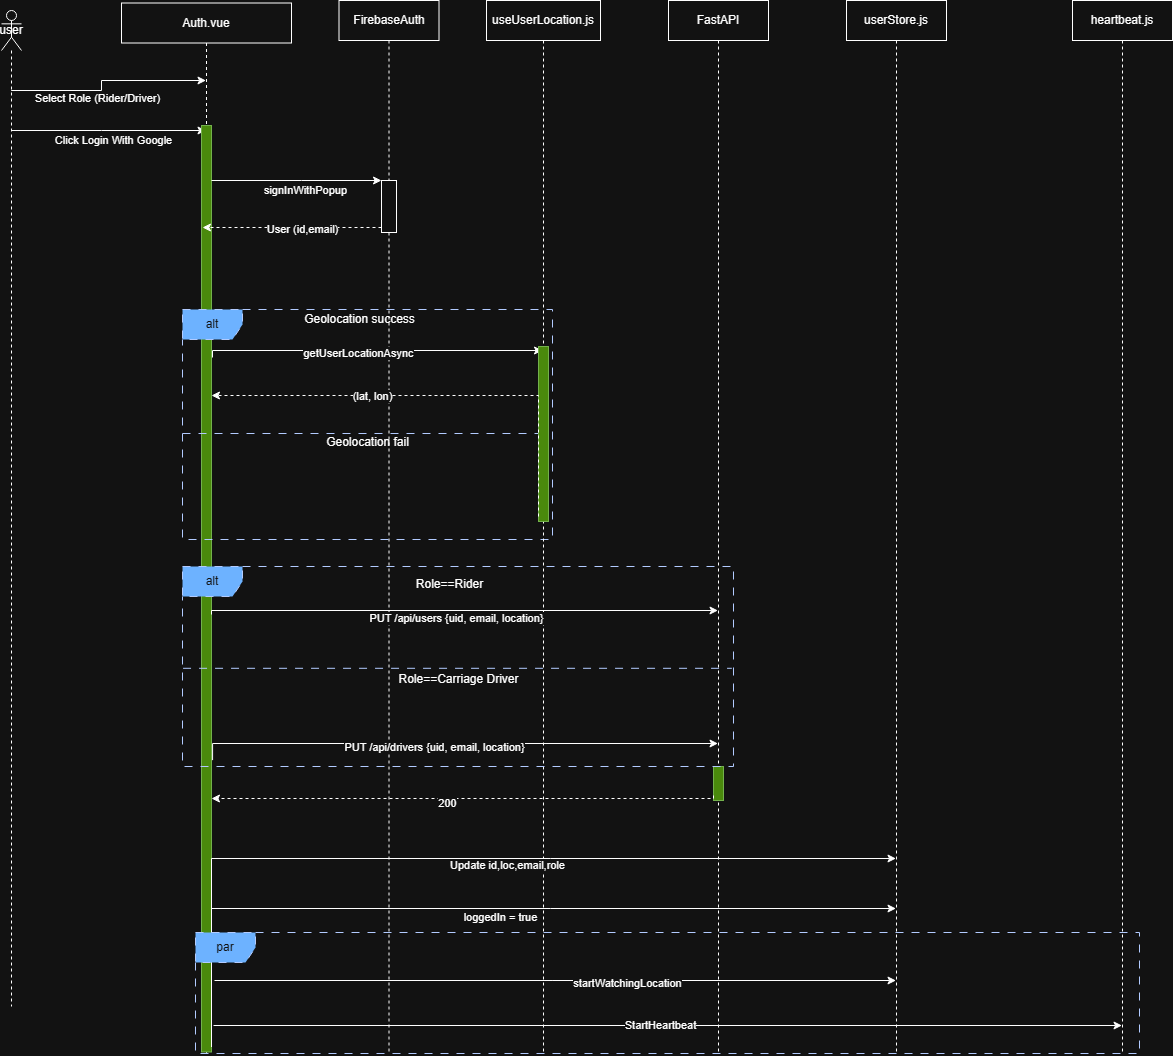

The diagram above was exported from draw.io. Its source (the exported page's mxGraphModel, read from the mxfile embedded in the PNG):
<mxGraphModel dx="1373" dy="731" grid="0" gridSize="10" guides="1" tooltips="1" connect="1" arrows="1" fold="1" page="1" pageScale="1" pageWidth="850" pageHeight="1100" math="0" shadow="0">
  <root>
    <mxCell id="0" />
    <mxCell id="1" parent="0" />
    <mxCell id="-kSyLRqj9s1ET_78Nbku-6" value="" style="edgeStyle=orthogonalEdgeStyle;rounded=0;orthogonalLoop=1;jettySize=auto;html=1;curved=0;" edge="1" parent="1" source="-kSyLRqj9s1ET_78Nbku-2" target="-kSyLRqj9s1ET_78Nbku-7">
      <mxGeometry relative="1" as="geometry">
        <mxPoint x="149.5" y="390" as="targetPoint" />
        <Array as="points">
          <mxPoint x="130" y="110" />
          <mxPoint x="130" y="100" />
        </Array>
      </mxGeometry>
    </mxCell>
    <mxCell id="-kSyLRqj9s1ET_78Nbku-8" value="Select Role (Rider/Driver)" style="edgeLabel;html=1;align=center;verticalAlign=middle;resizable=0;points=[];" vertex="1" connectable="0" parent="-kSyLRqj9s1ET_78Nbku-6">
      <mxGeometry x="-0.1618" y="-8" relative="1" as="geometry">
        <mxPoint as="offset" />
      </mxGeometry>
    </mxCell>
    <mxCell id="-kSyLRqj9s1ET_78Nbku-10" value="" style="edgeStyle=orthogonalEdgeStyle;rounded=0;orthogonalLoop=1;jettySize=auto;html=1;curved=0;" edge="1" parent="1" source="-kSyLRqj9s1ET_78Nbku-2" target="-kSyLRqj9s1ET_78Nbku-7">
      <mxGeometry relative="1" as="geometry">
        <mxPoint x="139.5" y="390" as="targetPoint" />
        <Array as="points">
          <mxPoint x="130" y="150" />
          <mxPoint x="130" y="150" />
        </Array>
      </mxGeometry>
    </mxCell>
    <mxCell id="-kSyLRqj9s1ET_78Nbku-11" value="Click Login With Google" style="edgeLabel;html=1;align=center;verticalAlign=middle;resizable=0;points=[];" vertex="1" connectable="0" parent="-kSyLRqj9s1ET_78Nbku-10">
      <mxGeometry x="0.2132" y="-1" relative="1" as="geometry">
        <mxPoint x="-16" y="9" as="offset" />
      </mxGeometry>
    </mxCell>
    <mxCell id="-kSyLRqj9s1ET_78Nbku-2" value="user" style="shape=umlLifeline;perimeter=lifelinePerimeter;whiteSpace=wrap;html=1;container=1;dropTarget=0;collapsible=0;recursiveResize=0;outlineConnect=0;portConstraint=eastwest;newEdgeStyle={&quot;curved&quot;:0,&quot;rounded&quot;:0};participant=umlActor;" vertex="1" parent="1">
      <mxGeometry x="30" y="30" width="20" height="996" as="geometry" />
    </mxCell>
    <mxCell id="-kSyLRqj9s1ET_78Nbku-7" value="Auth.vue" style="shape=umlLifeline;perimeter=lifelinePerimeter;whiteSpace=wrap;html=1;container=1;dropTarget=0;collapsible=0;recursiveResize=0;outlineConnect=0;portConstraint=eastwest;newEdgeStyle={&quot;curved&quot;:0,&quot;rounded&quot;:0};" vertex="1" parent="1">
      <mxGeometry x="150" y="22.5" width="170" height="1050.5" as="geometry" />
    </mxCell>
    <mxCell id="-kSyLRqj9s1ET_78Nbku-12" value="" style="html=1;points=[[0,0,0,0,5],[0,1,0,0,-5],[1,0,0,0,5],[1,1,0,0,-5]];perimeter=orthogonalPerimeter;outlineConnect=0;targetShapes=umlLifeline;portConstraint=eastwest;newEdgeStyle={&quot;curved&quot;:0,&quot;rounded&quot;:0};fillColor=#60a917;fontColor=#ffffff;strokeColor=#2D7600;" vertex="1" parent="-kSyLRqj9s1ET_78Nbku-7">
      <mxGeometry x="80" y="122.5" width="10" height="926.5" as="geometry" />
    </mxCell>
    <mxCell id="-kSyLRqj9s1ET_78Nbku-14" value="" style="edgeStyle=orthogonalEdgeStyle;rounded=0;orthogonalLoop=1;jettySize=auto;html=1;curved=0;" edge="1" parent="1" source="-kSyLRqj9s1ET_78Nbku-12" target="-kSyLRqj9s1ET_78Nbku-13">
      <mxGeometry relative="1" as="geometry">
        <Array as="points">
          <mxPoint x="330" y="200" />
          <mxPoint x="330" y="200" />
        </Array>
      </mxGeometry>
    </mxCell>
    <mxCell id="-kSyLRqj9s1ET_78Nbku-18" value="signInWithPopup" style="edgeLabel;html=1;align=center;verticalAlign=middle;resizable=0;points=[];" vertex="1" connectable="0" parent="-kSyLRqj9s1ET_78Nbku-14">
      <mxGeometry x="0.0951" y="5" relative="1" as="geometry">
        <mxPoint y="15" as="offset" />
      </mxGeometry>
    </mxCell>
    <mxCell id="-kSyLRqj9s1ET_78Nbku-15" value="FirebaseAuth" style="shape=umlLifeline;perimeter=lifelinePerimeter;whiteSpace=wrap;html=1;container=1;dropTarget=0;collapsible=0;recursiveResize=0;outlineConnect=0;portConstraint=eastwest;newEdgeStyle={&quot;curved&quot;:0,&quot;rounded&quot;:0};" vertex="1" parent="1">
      <mxGeometry x="367.5" y="20" width="100" height="1052" as="geometry" />
    </mxCell>
    <mxCell id="-kSyLRqj9s1ET_78Nbku-13" value="" style="html=1;points=[[0,0,0,0,5],[0,1,0,0,-5],[1,0,0,0,5],[1,1,0,0,-5]];perimeter=orthogonalPerimeter;outlineConnect=0;targetShapes=umlLifeline;portConstraint=eastwest;newEdgeStyle={&quot;curved&quot;:0,&quot;rounded&quot;:0};" vertex="1" parent="-kSyLRqj9s1ET_78Nbku-15">
      <mxGeometry x="42.5" y="180" width="15" height="52" as="geometry" />
    </mxCell>
    <mxCell id="-kSyLRqj9s1ET_78Nbku-17" style="edgeStyle=orthogonalEdgeStyle;rounded=0;orthogonalLoop=1;jettySize=auto;html=1;curved=0;exitX=0;exitY=1;exitDx=0;exitDy=-5;exitPerimeter=0;dashed=1;" edge="1" parent="1" source="-kSyLRqj9s1ET_78Nbku-13">
      <mxGeometry relative="1" as="geometry">
        <mxPoint x="231" y="247" as="targetPoint" />
        <Array as="points">
          <mxPoint x="304" y="247" />
          <mxPoint x="304" y="247" />
        </Array>
      </mxGeometry>
    </mxCell>
    <mxCell id="-kSyLRqj9s1ET_78Nbku-21" value="User (id,email)" style="edgeLabel;html=1;align=center;verticalAlign=middle;resizable=0;points=[];" vertex="1" connectable="0" parent="-kSyLRqj9s1ET_78Nbku-17">
      <mxGeometry x="-0.1151" y="2" relative="1" as="geometry">
        <mxPoint as="offset" />
      </mxGeometry>
    </mxCell>
    <mxCell id="-kSyLRqj9s1ET_78Nbku-19" value="alt" style="shape=umlFrame;whiteSpace=wrap;html=1;pointerEvents=0;dashed=1;dashPattern=8 8;fillColor=#0050ef;fontColor=#ffffff;strokeColor=#001DBC;" vertex="1" parent="1">
      <mxGeometry x="211" y="329" width="370" height="230" as="geometry" />
    </mxCell>
    <mxCell id="-kSyLRqj9s1ET_78Nbku-20" value="" style="line;strokeWidth=1;fillColor=#0050ef;align=left;verticalAlign=middle;spacingTop=-1;spacingLeft=3;spacingRight=3;rotatable=0;labelPosition=right;points=[];portConstraint=eastwest;strokeColor=#001DBC;dashed=1;dashPattern=8 8;fontColor=#ffffff;" vertex="1" parent="1">
      <mxGeometry x="211" y="449" width="360" height="8" as="geometry" />
    </mxCell>
    <mxCell id="-kSyLRqj9s1ET_78Nbku-23" value="" style="edgeStyle=orthogonalEdgeStyle;rounded=0;orthogonalLoop=1;jettySize=auto;html=1;curved=0;" edge="1" parent="1">
      <mxGeometry relative="1" as="geometry">
        <mxPoint x="241" y="377" as="sourcePoint" />
        <mxPoint x="571" y="370" as="targetPoint" />
        <Array as="points">
          <mxPoint x="241" y="370" />
          <mxPoint x="571" y="370" />
        </Array>
      </mxGeometry>
    </mxCell>
    <mxCell id="-kSyLRqj9s1ET_78Nbku-28" value="getUserLocationAsync" style="edgeLabel;html=1;align=center;verticalAlign=middle;resizable=0;points=[];" vertex="1" connectable="0" parent="-kSyLRqj9s1ET_78Nbku-23">
      <mxGeometry x="-0.0932" y="-3" relative="1" as="geometry">
        <mxPoint as="offset" />
      </mxGeometry>
    </mxCell>
    <mxCell id="-kSyLRqj9s1ET_78Nbku-27" value="Geolocation success" style="text;html=1;align=center;verticalAlign=middle;resizable=0;points=[];autosize=1;strokeColor=none;fillColor=none;" vertex="1" parent="1">
      <mxGeometry x="323" y="326" width="129" height="26" as="geometry" />
    </mxCell>
    <mxCell id="-kSyLRqj9s1ET_78Nbku-29" value="useUserLocation.js" style="shape=umlLifeline;perimeter=lifelinePerimeter;whiteSpace=wrap;html=1;container=1;dropTarget=0;collapsible=0;recursiveResize=0;outlineConnect=0;portConstraint=eastwest;newEdgeStyle={&quot;curved&quot;:0,&quot;rounded&quot;:0};" vertex="1" parent="1">
      <mxGeometry x="515" y="20" width="114" height="1053" as="geometry" />
    </mxCell>
    <mxCell id="-kSyLRqj9s1ET_78Nbku-22" value="" style="html=1;points=[[0,0,0,0,5],[0,1,0,0,-5],[1,0,0,0,5],[1,1,0,0,-5]];perimeter=orthogonalPerimeter;outlineConnect=0;targetShapes=umlLifeline;portConstraint=eastwest;newEdgeStyle={&quot;curved&quot;:0,&quot;rounded&quot;:0};fillColor=#60a917;fontColor=#ffffff;strokeColor=#2D7600;" vertex="1" parent="-kSyLRqj9s1ET_78Nbku-29">
      <mxGeometry x="52" y="346" width="10" height="175" as="geometry" />
    </mxCell>
    <mxCell id="-kSyLRqj9s1ET_78Nbku-30" style="edgeStyle=orthogonalEdgeStyle;rounded=0;orthogonalLoop=1;jettySize=auto;html=1;curved=0;exitX=0;exitY=1;exitDx=0;exitDy=-5;exitPerimeter=0;dashed=1;" edge="1" parent="1" source="-kSyLRqj9s1ET_78Nbku-22" target="-kSyLRqj9s1ET_78Nbku-12">
      <mxGeometry relative="1" as="geometry">
        <Array as="points">
          <mxPoint x="567" y="415" />
        </Array>
      </mxGeometry>
    </mxCell>
    <mxCell id="-kSyLRqj9s1ET_78Nbku-33" value="(lat, lon)" style="edgeLabel;html=1;align=center;verticalAlign=middle;resizable=0;points=[];" vertex="1" connectable="0" parent="-kSyLRqj9s1ET_78Nbku-30">
      <mxGeometry x="0.2848" y="1" relative="1" as="geometry">
        <mxPoint as="offset" />
      </mxGeometry>
    </mxCell>
    <mxCell id="-kSyLRqj9s1ET_78Nbku-34" value="Geolocation fail" style="text;html=1;align=center;verticalAlign=middle;resizable=0;points=[];autosize=1;strokeColor=none;fillColor=none;" vertex="1" parent="1">
      <mxGeometry x="345.5" y="449" width="101" height="26" as="geometry" />
    </mxCell>
    <mxCell id="-kSyLRqj9s1ET_78Nbku-35" value="FastAPI" style="shape=umlLifeline;perimeter=lifelinePerimeter;whiteSpace=wrap;html=1;container=1;dropTarget=0;collapsible=0;recursiveResize=0;outlineConnect=0;portConstraint=eastwest;newEdgeStyle={&quot;curved&quot;:0,&quot;rounded&quot;:0};" vertex="1" parent="1">
      <mxGeometry x="697" y="20" width="100" height="1052" as="geometry" />
    </mxCell>
    <mxCell id="-kSyLRqj9s1ET_78Nbku-38" value="" style="html=1;points=[[0,0,0,0,5],[0,1,0,0,-5],[1,0,0,0,5],[1,1,0,0,-5]];perimeter=orthogonalPerimeter;outlineConnect=0;targetShapes=umlLifeline;portConstraint=eastwest;newEdgeStyle={&quot;curved&quot;:0,&quot;rounded&quot;:0};fillColor=#60a917;fontColor=#ffffff;strokeColor=#2D7600;" vertex="1" parent="-kSyLRqj9s1ET_78Nbku-35">
      <mxGeometry x="45" y="766" width="10" height="34" as="geometry" />
    </mxCell>
    <mxCell id="-kSyLRqj9s1ET_78Nbku-36" value="userStore.js" style="shape=umlLifeline;perimeter=lifelinePerimeter;whiteSpace=wrap;html=1;container=1;dropTarget=0;collapsible=0;recursiveResize=0;outlineConnect=0;portConstraint=eastwest;newEdgeStyle={&quot;curved&quot;:0,&quot;rounded&quot;:0};" vertex="1" parent="1">
      <mxGeometry x="875" y="20" width="100" height="1053" as="geometry" />
    </mxCell>
    <mxCell id="-kSyLRqj9s1ET_78Nbku-37" value="heartbeat.js" style="shape=umlLifeline;perimeter=lifelinePerimeter;whiteSpace=wrap;html=1;container=1;dropTarget=0;collapsible=0;recursiveResize=0;outlineConnect=0;portConstraint=eastwest;newEdgeStyle={&quot;curved&quot;:0,&quot;rounded&quot;:0};" vertex="1" parent="1">
      <mxGeometry x="1101" y="20" width="100" height="1051" as="geometry" />
    </mxCell>
    <mxCell id="-kSyLRqj9s1ET_78Nbku-39" value="alt" style="shape=umlFrame;whiteSpace=wrap;html=1;pointerEvents=0;dashed=1;dashPattern=8 8;fillColor=#0050ef;fontColor=#ffffff;strokeColor=#001DBC;" vertex="1" parent="1">
      <mxGeometry x="211" y="586" width="551" height="200" as="geometry" />
    </mxCell>
    <mxCell id="-kSyLRqj9s1ET_78Nbku-40" value="" style="endArrow=none;dashed=1;html=1;rounded=0;exitX=0.001;exitY=0.509;exitDx=0;exitDy=0;exitPerimeter=0;entryX=0.997;entryY=0.509;entryDx=0;entryDy=0;entryPerimeter=0;dashPattern=8 8;fillColor=#0050ef;strokeColor=#001DBC;" edge="1" parent="1" source="-kSyLRqj9s1ET_78Nbku-39" target="-kSyLRqj9s1ET_78Nbku-39">
      <mxGeometry width="50" height="50" relative="1" as="geometry">
        <mxPoint x="711" y="538" as="sourcePoint" />
        <mxPoint x="761" y="488" as="targetPoint" />
      </mxGeometry>
    </mxCell>
    <mxCell id="-kSyLRqj9s1ET_78Nbku-41" value="Role==Rider" style="text;html=1;align=center;verticalAlign=middle;resizable=0;points=[];autosize=1;strokeColor=none;fillColor=none;" vertex="1" parent="1">
      <mxGeometry x="435" y="591" width="85" height="26" as="geometry" />
    </mxCell>
    <mxCell id="-kSyLRqj9s1ET_78Nbku-44" value="Role==Carriage Driver&lt;div&gt;&lt;br&gt;&lt;/div&gt;" style="text;html=1;align=center;verticalAlign=middle;resizable=0;points=[];autosize=1;strokeColor=none;fillColor=none;" vertex="1" parent="1">
      <mxGeometry x="418" y="685" width="138" height="41" as="geometry" />
    </mxCell>
    <mxCell id="-kSyLRqj9s1ET_78Nbku-45" style="edgeStyle=orthogonalEdgeStyle;rounded=0;orthogonalLoop=1;jettySize=auto;html=1;curved=0;" edge="1" parent="1" target="-kSyLRqj9s1ET_78Nbku-35">
      <mxGeometry relative="1" as="geometry">
        <mxPoint x="240" y="634" as="sourcePoint" />
        <Array as="points">
          <mxPoint x="240" y="630" />
        </Array>
      </mxGeometry>
    </mxCell>
    <mxCell id="-kSyLRqj9s1ET_78Nbku-46" value="&lt;div&gt;&lt;/div&gt;" style="edgeLabel;html=1;align=center;verticalAlign=middle;resizable=0;points=[];" vertex="1" connectable="0" parent="-kSyLRqj9s1ET_78Nbku-45">
      <mxGeometry x="-0.0932" y="2" relative="1" as="geometry">
        <mxPoint as="offset" />
      </mxGeometry>
    </mxCell>
    <mxCell id="-kSyLRqj9s1ET_78Nbku-47" value="&lt;div&gt;&lt;/div&gt;" style="edgeLabel;html=1;align=center;verticalAlign=middle;resizable=0;points=[];" vertex="1" connectable="0" parent="-kSyLRqj9s1ET_78Nbku-45">
      <mxGeometry x="-0.0181" y="-1" relative="1" as="geometry">
        <mxPoint as="offset" />
      </mxGeometry>
    </mxCell>
    <mxCell id="-kSyLRqj9s1ET_78Nbku-48" value="PUT /api/users {uid, email, location}" style="edgeLabel;html=1;align=center;verticalAlign=middle;resizable=0;points=[];" vertex="1" connectable="0" parent="-kSyLRqj9s1ET_78Nbku-45">
      <mxGeometry x="-0.103" y="-3" relative="1" as="geometry">
        <mxPoint x="19" y="5" as="offset" />
      </mxGeometry>
    </mxCell>
    <mxCell id="-kSyLRqj9s1ET_78Nbku-49" style="edgeStyle=orthogonalEdgeStyle;rounded=0;orthogonalLoop=1;jettySize=auto;html=1;curved=0;exitX=1.108;exitY=0.685;exitDx=0;exitDy=0;exitPerimeter=0;" edge="1" parent="1" source="-kSyLRqj9s1ET_78Nbku-12" target="-kSyLRqj9s1ET_78Nbku-35">
      <mxGeometry relative="1" as="geometry">
        <Array as="points">
          <mxPoint x="241" y="763" />
        </Array>
      </mxGeometry>
    </mxCell>
    <mxCell id="-kSyLRqj9s1ET_78Nbku-50" value="PUT /api/drivers {uid, email, location}" style="edgeLabel;html=1;align=center;verticalAlign=middle;resizable=0;points=[];" vertex="1" connectable="0" parent="-kSyLRqj9s1ET_78Nbku-49">
      <mxGeometry x="-0.0877" y="-4" relative="1" as="geometry">
        <mxPoint as="offset" />
      </mxGeometry>
    </mxCell>
    <mxCell id="-kSyLRqj9s1ET_78Nbku-51" style="edgeStyle=orthogonalEdgeStyle;rounded=0;orthogonalLoop=1;jettySize=auto;html=1;curved=0;exitX=0;exitY=1;exitDx=0;exitDy=-5;exitPerimeter=0;dashed=1;" edge="1" parent="1" source="-kSyLRqj9s1ET_78Nbku-38" target="-kSyLRqj9s1ET_78Nbku-12">
      <mxGeometry relative="1" as="geometry">
        <Array as="points">
          <mxPoint x="742" y="818" />
        </Array>
      </mxGeometry>
    </mxCell>
    <mxCell id="-kSyLRqj9s1ET_78Nbku-52" value="200" style="edgeLabel;html=1;align=center;verticalAlign=middle;resizable=0;points=[];" vertex="1" connectable="0" parent="-kSyLRqj9s1ET_78Nbku-51">
      <mxGeometry x="-0.1543" y="4" relative="1" as="geometry">
        <mxPoint x="-56" y="1" as="offset" />
      </mxGeometry>
    </mxCell>
    <mxCell id="-kSyLRqj9s1ET_78Nbku-53" style="edgeStyle=orthogonalEdgeStyle;rounded=0;orthogonalLoop=1;jettySize=auto;html=1;curved=0;exitX=1;exitY=1;exitDx=0;exitDy=-5;exitPerimeter=0;" edge="1" parent="1" source="-kSyLRqj9s1ET_78Nbku-12" target="-kSyLRqj9s1ET_78Nbku-36">
      <mxGeometry relative="1" as="geometry">
        <Array as="points">
          <mxPoint x="240" y="878" />
        </Array>
      </mxGeometry>
    </mxCell>
    <mxCell id="-kSyLRqj9s1ET_78Nbku-54" value="Update id,loc,email,role" style="edgeLabel;html=1;align=center;verticalAlign=middle;resizable=0;points=[];" vertex="1" connectable="0" parent="-kSyLRqj9s1ET_78Nbku-53">
      <mxGeometry x="0.0965" y="-1" relative="1" as="geometry">
        <mxPoint x="6" y="6" as="offset" />
      </mxGeometry>
    </mxCell>
    <mxCell id="-kSyLRqj9s1ET_78Nbku-55" style="edgeStyle=orthogonalEdgeStyle;rounded=0;orthogonalLoop=1;jettySize=auto;html=1;curved=0;exitX=1;exitY=1;exitDx=0;exitDy=-5;exitPerimeter=0;" edge="1" parent="1" source="-kSyLRqj9s1ET_78Nbku-12" target="-kSyLRqj9s1ET_78Nbku-36">
      <mxGeometry relative="1" as="geometry">
        <Array as="points">
          <mxPoint x="240" y="928" />
        </Array>
      </mxGeometry>
    </mxCell>
    <mxCell id="-kSyLRqj9s1ET_78Nbku-56" value="loggedIn = true" style="edgeLabel;html=1;align=center;verticalAlign=middle;resizable=0;points=[];" vertex="1" connectable="0" parent="-kSyLRqj9s1ET_78Nbku-55">
      <mxGeometry x="0.01" y="-2" relative="1" as="geometry">
        <mxPoint x="11" y="7" as="offset" />
      </mxGeometry>
    </mxCell>
    <mxCell id="-kSyLRqj9s1ET_78Nbku-57" value="par" style="shape=umlFrame;whiteSpace=wrap;html=1;pointerEvents=0;fillColor=#0050ef;fontColor=#ffffff;strokeColor=#001DBC;dashed=1;dashPattern=8 8;" vertex="1" parent="1">
      <mxGeometry x="224" y="952" width="944" height="121" as="geometry" />
    </mxCell>
    <mxCell id="-kSyLRqj9s1ET_78Nbku-58" value="" style="endArrow=classic;html=1;rounded=0;" edge="1" parent="1" target="-kSyLRqj9s1ET_78Nbku-36">
      <mxGeometry width="50" height="50" relative="1" as="geometry">
        <mxPoint x="243" y="1000" as="sourcePoint" />
        <mxPoint x="818" y="917" as="targetPoint" />
      </mxGeometry>
    </mxCell>
    <mxCell id="-kSyLRqj9s1ET_78Nbku-59" value="startWatchingLocation" style="edgeLabel;html=1;align=center;verticalAlign=middle;resizable=0;points=[];" vertex="1" connectable="0" parent="-kSyLRqj9s1ET_78Nbku-58">
      <mxGeometry x="0.2109" y="-3" relative="1" as="geometry">
        <mxPoint as="offset" />
      </mxGeometry>
    </mxCell>
    <mxCell id="-kSyLRqj9s1ET_78Nbku-60" value="" style="endArrow=classic;html=1;rounded=0;" edge="1" parent="1" target="-kSyLRqj9s1ET_78Nbku-37">
      <mxGeometry width="50" height="50" relative="1" as="geometry">
        <mxPoint x="242" y="1045" as="sourcePoint" />
        <mxPoint x="818" y="917" as="targetPoint" />
      </mxGeometry>
    </mxCell>
    <mxCell id="-kSyLRqj9s1ET_78Nbku-61" value="StartHeartbeat" style="edgeLabel;html=1;align=center;verticalAlign=middle;resizable=0;points=[];" vertex="1" connectable="0" parent="-kSyLRqj9s1ET_78Nbku-60">
      <mxGeometry x="-0.0161" relative="1" as="geometry">
        <mxPoint as="offset" />
      </mxGeometry>
    </mxCell>
  </root>
</mxGraphModel>